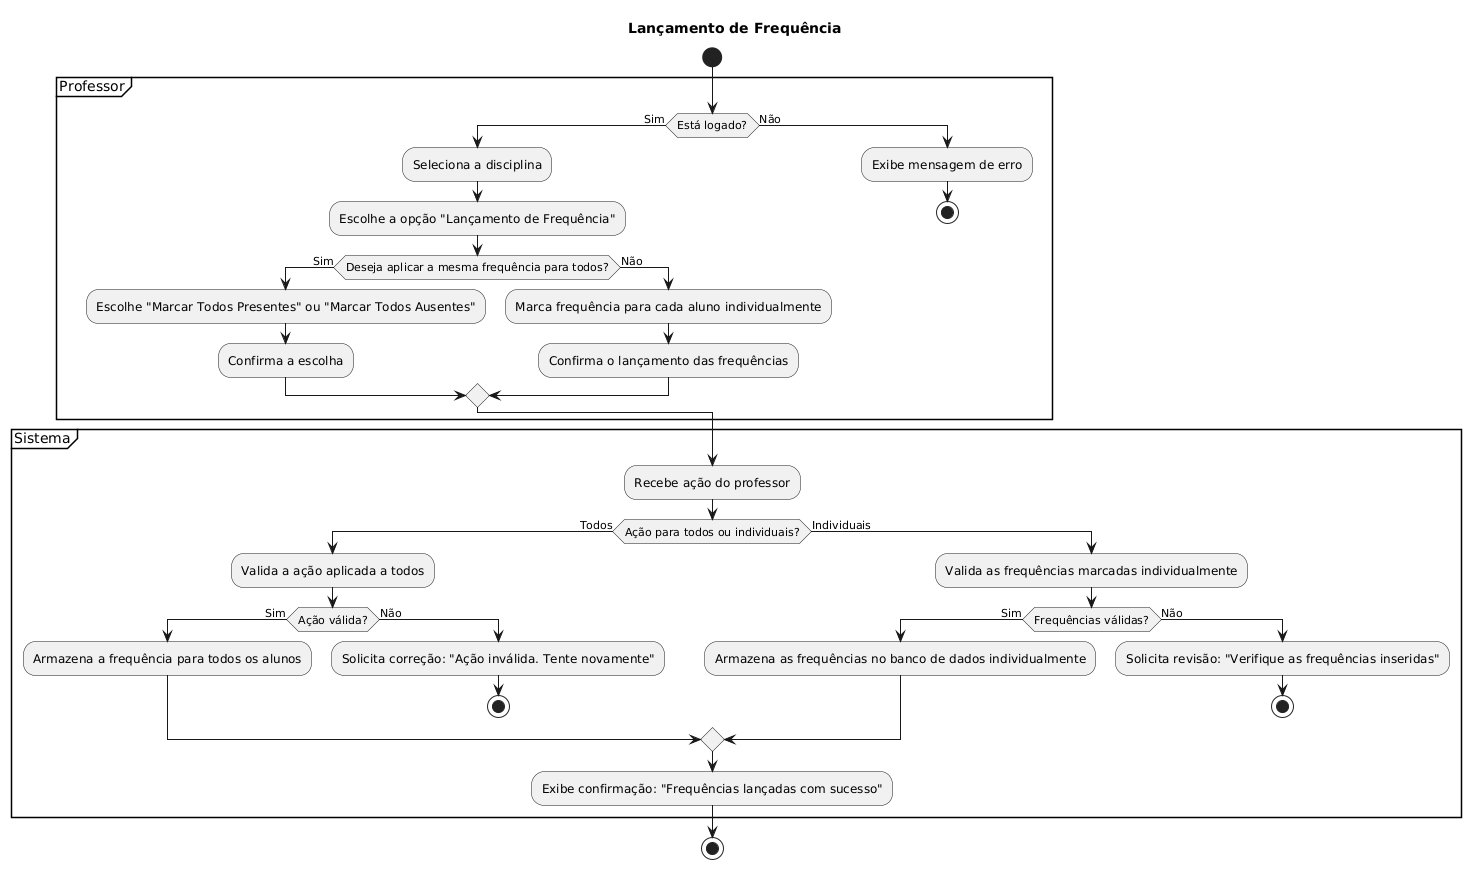

The diagram above was rendered by PlantUML. Its source (embedded in the PNG):
@startuml
title Lançamento de Frequência
start
partition Professor {
    if (Está logado?) then (Sim)
        :Seleciona a disciplina;
        :Escolhe a opção "Lançamento de Frequência";
        if (Deseja aplicar a mesma frequência para todos?) then (Sim)
            :Escolhe "Marcar Todos Presentes" ou "Marcar Todos Ausentes";
            :Confirma a escolha;
        else (Não)
            :Marca frequência para cada aluno individualmente;
            :Confirma o lançamento das frequências;
        endif
    else (Não)
        :Exibe mensagem de erro;
        stop
    endif
}

partition Sistema {
    :Recebe ação do professor;
    if (Ação para todos ou individuais?) then (Todos)
        :Valida a ação aplicada a todos;
        if (Ação válida?) then (Sim)
            :Armazena a frequência para todos os alunos;
        else (Não)
            :Solicita correção: "Ação inválida. Tente novamente";
            stop
        endif
    else (Individuais)
        :Valida as frequências marcadas individualmente;
        if (Frequências válidas?) then (Sim)
            :Armazena as frequências no banco de dados individualmente;
        else (Não)
            :Solicita revisão: "Verifique as frequências inseridas";
            stop
        endif
    endif
    :Exibe confirmação: "Frequências lançadas com sucesso";
}

stop
@enduml